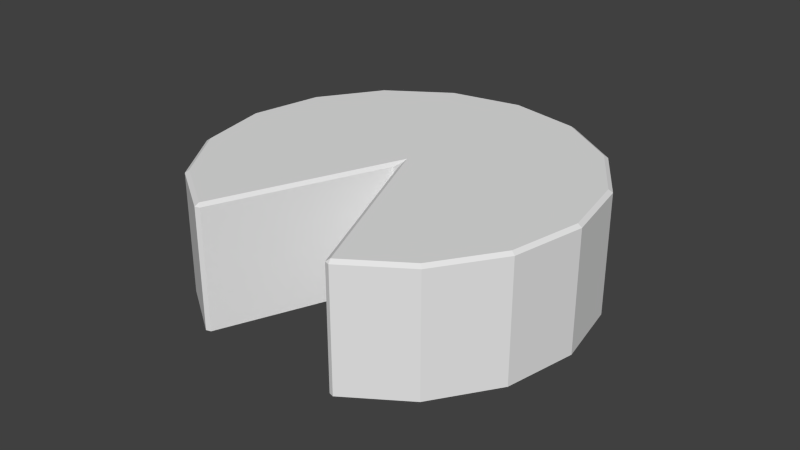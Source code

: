 # Source: Cheese_A.blend  (saved by Blender 2.76.0; exported with 4.5.12 LTS)
import bpy
from mathutils import Matrix  # noqa: F401  (used for matrix-valued properties, if any)

bpy.ops.wm.read_factory_settings(use_empty=True)
scene = bpy.context.scene
scene.name = 'Scene'

# ---- collections
col_collection_1 = bpy.data.collections.new('Collection 1'); scene.collection.children.link(col_collection_1)

# ---- world
world_world = bpy.data.worlds.new('World'); scene.world = world_world
world_world.color = (0.05088, 0.05088, 0.05088)
world_world.use_sun_shadow = False
world_world.sun_shadow_jitter_overblur = 0.0
world_world.cycles.sampling_method = 'MANUAL'
world_world.cycles.sample_map_resolution = 256

# ---- meshes
me_cylinder = bpy.data.meshes.new('Cylinder')
me_cylinder.from_pydata([(0.1909, 0.9596, 0.07), (0.1951, 0.9808, 0.09121), (0.1951, 0.9808, 0.9788), (0.1909, 0.9596, 1.0), (0.5556, 0.8315, 0.09121), (0.5436, 0.8135, 0.07), (0.5436, 0.8135, 1.0), (0.5556, 0.8315, 0.9788), (0.8315, 0.5556, 0.09121), (0.8135, 0.5436, 0.07), (0.8135, 0.5436, 1.0), (0.8315, 0.5556, 0.9788), (0.9808, 0.1951, 0.09121), (0.9596, 0.1909, 0.07), (0.9596, 0.1909, 1.0), (0.9808, 0.1951, 0.9788), (0.9808, -0.1951, 0.09121), (0.9596, -0.1909, 0.07), (0.9596, -0.1909, 1.0), (0.9808, -0.1951, 0.9788), (0.8315, -0.5556, 0.09121), (0.8135, -0.5436, 0.07), (0.8135, -0.5436, 1.0), (0.8315, -0.5556, 0.9788), (0.5556, -0.8315, 0.09121), (0.5436, -0.8135, 0.07), (0.5436, -0.8135, 1.0), (0.5556, -0.8315, 0.9788), (0.2109, -0.9513, 0.07), (0.2147, -0.9727, 0.09121), (0.191, -0.96, 0.09121), (0.2109, -0.9513, 1.0), (0.191, -0.96, 0.9788), (0.2147, -0.9727, 0.9788), (-0.5438, -0.8138, 0.09121), (-0.5706, -0.8165, 0.09121), (-0.5588, -0.7982, 0.07), (-0.5438, -0.8138, 0.9788), (-0.5588, -0.7982, 1.0), (-0.5706, -0.8165, 0.9788), (-0.8315, -0.5556, 0.09121), (-0.8135, -0.5436, 0.07), (-0.8135, -0.5436, 1.0), (-0.8315, -0.5556, 0.9788), (-0.9808, -0.1951, 0.09121), (-0.9596, -0.1909, 0.07), (-0.9596, -0.1909, 1.0), (-0.9808, -0.1951, 0.9788), (-0.9808, 0.1951, 0.09121), (-0.9596, 0.1909, 0.07), (-0.9596, 0.1909, 1.0), (-0.9808, 0.1951, 0.9788), (-0.8315, 0.5556, 0.09121), (-0.8135, 0.5436, 0.07), (-0.8135, 0.5436, 1.0), (-0.8315, 0.5556, 0.9788), (-0.5556, 0.8315, 0.09121), (-0.5436, 0.8135, 0.07), (-0.5436, 0.8135, 1.0), (-0.5556, 0.8315, 0.9788), (-0.1951, 0.9808, 0.09121), (-0.1909, 0.9596, 0.07), (-0.1909, 0.9596, 1.0), (-0.1951, 0.9808, 0.9788), (0.01081, 0.05437, 1.0), (0.01081, 0.05437, 0.07), (-0.01919, -0.02873, 0.9788), (0.00674, -0.03388, 0.9788), (0.006295, 0.03165, 0.9911), (0.00674, -0.03388, 0.09121), (-0.01919, -0.02873, 0.09121), (0.006295, 0.03165, 0.07887)], [], [(0, 5, 65), (5, 9, 65), (9, 13, 65), (13, 17, 65), (17, 21, 65), (21, 25, 65), (25, 28, 65), (36, 41, 65), (41, 45, 65), (45, 49, 65), (49, 53, 65), (53, 57, 65), (57, 61, 65), (60, 63, 2, 1), (61, 0, 65), (6, 3, 64), (59, 63, 60, 56), (55, 59, 56, 52), (51, 55, 52, 48), (47, 51, 48, 44), (43, 47, 44, 40), (30, 69, 71, 65, 28), (27, 33, 29, 24), (23, 27, 24, 20), (19, 23, 20, 16), (15, 19, 16, 12), (11, 15, 12, 8), (7, 11, 8, 4), (10, 6, 64), (14, 10, 64), (18, 14, 64), (22, 18, 64), (26, 22, 64), (31, 26, 64), (42, 38, 64), (39, 43, 40, 35), (37, 66, 68, 64, 38), (46, 42, 64), (50, 46, 64), (54, 50, 64), (58, 54, 64), (62, 58, 64), (3, 62, 64), (28, 29, 30), (31, 32, 33), (34, 35, 36), (37, 38, 39), (1, 4, 5, 0), (7, 2, 3, 6), (4, 8, 9, 5), (11, 7, 6, 10), (8, 12, 13, 9), (15, 11, 10, 14), (12, 16, 17, 13), (19, 15, 14, 18), (16, 20, 21, 17), (23, 19, 18, 22), (20, 24, 25, 21), (27, 23, 22, 26), (24, 29, 28, 25), (33, 27, 26, 31), (32, 30, 29, 33), (39, 35, 34, 37), (35, 40, 41, 36), (43, 39, 38, 42), (40, 44, 45, 41), (47, 43, 42, 46), (44, 48, 49, 45), (51, 47, 46, 50), (48, 52, 53, 49), (55, 51, 50, 54), (52, 56, 57, 53), (59, 55, 54, 58), (56, 60, 61, 57), (63, 59, 58, 62), (60, 1, 0, 61), (2, 63, 62, 3), (31, 64, 68, 67, 32), (30, 32, 67, 69), (36, 65, 71, 70, 34), (2, 7, 4, 1), (66, 67, 68), (69, 70, 71), (66, 70, 69, 67), (34, 70, 66, 37)])
_ca = me_cylinder.color_attributes.new('Col', 'BYTE_COLOR', 'CORNER')
_ca.data.foreach_set('color', [1.0, 0.6038, 0.0, 1.0, 1.0, 0.6038, 0.0, 1.0, 1.0, 0.6038, 0.0, 1.0, 1.0, 0.6038, 0.0, 1.0, 1.0, 0.6038, 0.0, 1.0, 1.0, 0.6038, 0.0, 1.0, 1.0, 0.6038, 0.0, 1.0, 1.0, 0.6038, 0.0, 1.0, 1.0, 0.6038, 0.0, 1.0, 1.0, 0.6038, 0.0, 1.0, 1.0, 0.6038, 0.0, 1.0, 1.0, 0.6038, 0.0, 1.0, 1.0, 0.6038, 0.0, 1.0, 1.0, 0.6038, 0.0, 1.0, 1.0, 0.6038, 0.0, 1.0, 1.0, 0.6038, 0.0, 1.0, 1.0, 0.6038, 0.0, 1.0, 1.0, 0.6038, 0.0, 1.0, 1.0, 0.6038, 0.0, 1.0, 1.0, 0.6038, 0.0, 1.0, 1.0, 0.6038, 0.0, 1.0, 1.0, 0.6038, 0.0, 1.0, 1.0, 0.6038, 0.0, 1.0, 1.0, 0.6038, 0.0, 1.0, 1.0, 0.6038, 0.0, 1.0, 1.0, 0.6038, 0.0, 1.0, 1.0, 0.6038, 0.0, 1.0, 1.0, 0.6038, 0.0, 1.0, 1.0, 0.6038, 0.0, 1.0, 1.0, 0.6038, 0.0, 1.0, 1.0, 0.6038, 0.0, 1.0, 1.0, 0.6038, 0.0, 1.0, 1.0, 0.6038, 0.0, 1.0, 1.0, 0.6038, 0.0, 1.0, 1.0, 0.6038, 0.0, 1.0, 1.0, 0.6038, 0.0, 1.0, 1.0, 0.6038, 0.0, 1.0, 1.0, 0.6038, 0.0, 1.0, 1.0, 0.6038, 0.0, 1.0, 0.107, 0.02732, 0.0, 1.0, 0.107, 0.02732, 0.0, 1.0, 0.107, 0.02732, 0.0, 1.0, 0.107, 0.02732, 0.0, 1.0, 1.0, 0.6038, 0.0, 1.0, 1.0, 0.6038, 0.0, 1.0, 1.0, 0.6038, 0.0, 1.0, 1.0, 0.6038, 0.0, 1.0, 1.0, 0.6038, 0.0, 1.0, 1.0, 0.6038, 0.0, 1.0, 0.1559, 0.0382, 0.0, 1.0, 0.1559, 0.0382, 0.0, 1.0, 0.1559, 0.0382, 0.0, 1.0, 0.1559, 0.0382, 0.0, 1.0, 0.1779, 0.04374, 0.0, 1.0, 0.1779, 0.04374, 0.0, 1.0, 0.1779, 0.04374, 0.0, 1.0, 0.1779, 0.04374, 0.0, 1.0, 0.1946, 0.04667, 0.0, 1.0, 0.1946, 0.04667, 0.0, 1.0, 0.1946, 0.04667, 0.0, 1.0, 0.1946, 0.04667, 0.0, 1.0, 0.2346, 0.05448, 0.0, 1.0, 0.2346, 0.05448, 0.0, 1.0, 0.2346, 0.05448, 0.0, 1.0, 0.2346, 0.05448, 0.0, 1.0, 0.2747, 0.06301, 0.0, 1.0, 0.2747, 0.06301, 0.0, 1.0, 0.2747, 0.06301, 0.0, 1.0, 0.2747, 0.06301, 0.0, 1.0, 0.4793, 0.2918, 0.0, 1.0, 0.4793, 0.2918, 0.0, 1.0, 0.4793, 0.2918, 0.0, 1.0, 0.4793, 0.2918, 0.0, 1.0, 0.4793, 0.2918, 0.0, 1.0, 0.3419, 0.07819, 0.0, 1.0, 0.3419, 0.07819, 0.0, 1.0, 0.3419, 0.07819, 0.0, 1.0, 0.3419, 0.07819, 0.0, 1.0, 0.2747, 0.06301, 0.0, 1.0, 0.2747, 0.06301, 0.0, 1.0, 0.2747, 0.06301, 0.0, 1.0, 0.2747, 0.06301, 0.0, 1.0, 0.2346, 0.05448, 0.0, 1.0, 0.2346, 0.05448, 0.0, 1.0, 0.2346, 0.05448, 0.0, 1.0, 0.2346, 0.05448, 0.0, 1.0, 0.1946, 0.04667, 0.0, 1.0, 0.1946, 0.04667, 0.0, 1.0, 0.1946, 0.04667, 0.0, 1.0, 0.1946, 0.04667, 0.0, 1.0, 0.1779, 0.04374, 0.0, 1.0, 0.1779, 0.04374, 0.0, 1.0, 0.1779, 0.04374, 0.0, 1.0, 0.1779, 0.04374, 0.0, 1.0, 0.1559, 0.0382, 0.0, 1.0, 0.1559, 0.0382, 0.0, 1.0, 0.1559, 0.0382, 0.0, 1.0, 0.1559, 0.0382, 0.0, 1.0, 1.0, 0.6038, 0.0, 1.0, 1.0, 0.6038, 0.0, 1.0, 1.0, 0.6038, 0.0, 1.0, 1.0, 0.6038, 0.0, 1.0, 1.0, 0.6038, 0.0, 1.0, 1.0, 0.6038, 0.0, 1.0, 1.0, 0.6038, 0.0, 1.0, 1.0, 0.6038, 0.0, 1.0, 1.0, 0.6038, 0.0, 1.0, 1.0, 0.6038, 0.0, 1.0, 1.0, 0.6038, 0.0, 1.0, 1.0, 0.6038, 0.0, 1.0, 1.0, 0.6038, 0.0, 1.0, 1.0, 0.6038, 0.0, 1.0, 1.0, 0.6038, 0.0, 1.0, 1.0, 0.6038, 0.0, 1.0, 1.0, 0.6038, 0.0, 1.0, 1.0, 0.6038, 0.0, 1.0, 1.0, 0.6038, 0.0, 1.0, 1.0, 0.6038, 0.0, 1.0, 1.0, 0.6038, 0.0, 1.0, 0.3419, 0.07819, 0.0, 1.0, 0.3419, 0.07819, 0.0, 1.0, 0.3419, 0.07819, 0.0, 1.0, 0.3419, 0.07819, 0.0, 1.0, 0.4793, 0.2918, 0.0, 1.0, 0.4793, 0.2918, 0.0, 1.0, 0.4793, 0.2918, 0.0, 1.0, 0.4793, 0.2918, 0.0, 1.0, 0.4793, 0.2918, 0.0, 1.0, 1.0, 0.6038, 0.0, 1.0, 1.0, 0.6038, 0.0, 1.0, 1.0, 0.6038, 0.0, 1.0, 1.0, 0.6038, 0.0, 1.0, 1.0, 0.6038, 0.0, 1.0, 1.0, 0.6038, 0.0, 1.0, 1.0, 0.6038, 0.0, 1.0, 1.0, 0.6038, 0.0, 1.0, 1.0, 0.6038, 0.0, 1.0, 1.0, 0.6038, 0.0, 1.0, 1.0, 0.6038, 0.0, 1.0, 1.0, 0.6038, 0.0, 1.0, 1.0, 0.6038, 0.0, 1.0, 1.0, 0.6038, 0.0, 1.0, 1.0, 0.6038, 0.0, 1.0, 1.0, 0.6038, 0.0, 1.0, 1.0, 0.6038, 0.0, 1.0, 1.0, 0.6038, 0.0, 1.0, 0.4793, 0.2918, 0.0, 1.0, 0.4793, 0.2918, 0.0, 1.0, 0.4793, 0.2918, 0.0, 1.0, 0.4793, 0.2918, 0.0, 1.0, 0.4793, 0.2918, 0.0, 1.0, 0.4793, 0.2918, 0.0, 1.0, 0.4793, 0.2918, 0.0, 1.0, 0.4793, 0.2918, 0.0, 1.0, 0.4793, 0.2918, 0.0, 1.0, 0.4793, 0.2918, 0.0, 1.0, 0.4793, 0.2918, 0.0, 1.0, 0.4793, 0.2918, 0.0, 1.0, 0.4793, 0.2918, 0.0, 1.0, 0.4793, 0.2918, 0.0, 1.0, 0.4793, 0.2918, 0.0, 1.0, 0.4793, 0.2918, 0.0, 1.0, 0.4793, 0.2918, 0.0, 1.0, 0.4793, 0.2918, 0.0, 1.0, 0.4793, 0.2918, 0.0, 1.0, 0.4793, 0.2918, 0.0, 1.0, 0.4793, 0.2918, 0.0, 1.0, 0.4793, 0.2918, 0.0, 1.0, 0.4793, 0.2918, 0.0, 1.0, 0.4793, 0.2918, 0.0, 1.0, 0.4793, 0.2918, 0.0, 1.0, 0.4793, 0.2918, 0.0, 1.0, 0.4793, 0.2918, 0.0, 1.0, 0.4793, 0.2918, 0.0, 1.0, 0.4793, 0.2918, 0.0, 1.0, 0.4793, 0.2918, 0.0, 1.0, 0.4793, 0.2918, 0.0, 1.0, 0.4793, 0.2918, 0.0, 1.0, 0.4793, 0.2918, 0.0, 1.0, 0.4793, 0.2918, 0.0, 1.0, 0.4793, 0.2918, 0.0, 1.0, 0.4793, 0.2918, 0.0, 1.0, 0.4793, 0.2918, 0.0, 1.0, 0.4793, 0.2918, 0.0, 1.0, 0.4793, 0.2918, 0.0, 1.0, 0.4793, 0.2918, 0.0, 1.0, 0.4793, 0.2918, 0.0, 1.0, 0.4793, 0.2918, 0.0, 1.0, 0.4793, 0.2918, 0.0, 1.0, 0.4793, 0.2918, 0.0, 1.0, 0.4793, 0.2918, 0.0, 1.0, 0.4793, 0.2918, 0.0, 1.0, 0.4793, 0.2918, 0.0, 1.0, 0.4793, 0.2918, 0.0, 1.0, 0.4793, 0.2918, 0.0, 1.0, 0.4793, 0.2918, 0.0, 1.0, 0.4793, 0.2918, 0.0, 1.0, 0.4793, 0.2918, 0.0, 1.0, 0.4793, 0.2918, 0.0, 1.0, 0.4793, 0.2918, 0.0, 1.0, 0.4793, 0.2918, 0.0, 1.0, 0.4793, 0.2918, 0.0, 1.0, 0.4793, 0.2918, 0.0, 1.0, 0.4793, 0.2918, 0.0, 1.0, 0.4793, 0.2918, 0.0, 1.0, 0.4793, 0.2918, 0.0, 1.0, 0.4793, 0.2918, 0.0, 1.0, 0.4793, 0.2918, 0.0, 1.0, 0.4793, 0.2918, 0.0, 1.0, 0.4793, 0.2918, 0.0, 1.0, 0.4793, 0.2918, 0.0, 1.0, 0.4793, 0.2918, 0.0, 1.0, 0.4793, 0.2918, 0.0, 1.0, 0.4793, 0.2918, 0.0, 1.0, 0.4793, 0.2918, 0.0, 1.0, 0.4793, 0.2918, 0.0, 1.0, 0.4793, 0.2918, 0.0, 1.0, 0.4793, 0.2918, 0.0, 1.0, 0.4793, 0.2918, 0.0, 1.0, 0.4793, 0.2918, 0.0, 1.0, 0.4793, 0.2918, 0.0, 1.0, 0.4793, 0.2918, 0.0, 1.0, 0.4793, 0.2918, 0.0, 1.0, 0.4793, 0.2918, 0.0, 1.0, 0.4793, 0.2918, 0.0, 1.0, 0.4793, 0.2918, 0.0, 1.0, 0.4793, 0.2918, 0.0, 1.0, 0.4793, 0.2918, 0.0, 1.0, 0.4793, 0.2918, 0.0, 1.0, 0.4793, 0.2918, 0.0, 1.0, 0.4793, 0.2918, 0.0, 1.0, 0.4793, 0.2918, 0.0, 1.0, 0.4793, 0.2918, 0.0, 1.0, 0.4793, 0.2918, 0.0, 1.0, 0.4793, 0.2918, 0.0, 1.0, 0.4793, 0.2918, 0.0, 1.0, 0.4793, 0.2918, 0.0, 1.0, 0.4793, 0.2918, 0.0, 1.0, 0.4793, 0.2918, 0.0, 1.0, 0.4793, 0.2918, 0.0, 1.0, 0.4793, 0.2918, 0.0, 1.0, 0.4793, 0.2918, 0.0, 1.0, 0.4793, 0.2918, 0.0, 1.0, 0.4793, 0.2918, 0.0, 1.0, 0.4793, 0.2918, 0.0, 1.0, 0.4793, 0.2918, 0.0, 1.0, 0.4793, 0.2918, 0.0, 1.0, 0.4793, 0.2918, 0.0, 1.0, 0.4793, 0.2918, 0.0, 1.0, 0.4793, 0.2918, 0.0, 1.0, 0.4793, 0.2918, 0.0, 1.0, 0.4793, 0.2918, 0.0, 1.0, 0.4793, 0.2918, 0.0, 1.0, 0.4793, 0.2918, 0.0, 1.0, 0.4793, 0.2918, 0.0, 1.0, 0.4793, 0.2918, 0.0, 1.0, 0.4793, 0.2918, 0.0, 1.0, 0.4793, 0.2918, 0.0, 1.0, 0.4793, 0.2918, 0.0, 1.0, 0.4793, 0.2918, 0.0, 1.0, 0.4793, 0.2918, 0.0, 1.0, 0.4793, 0.2918, 0.0, 1.0, 0.4793, 0.2918, 0.0, 1.0, 0.4793, 0.2918, 0.0, 1.0, 0.4793, 0.2918, 0.0, 1.0, 0.4793, 0.2918, 0.0, 1.0, 0.4793, 0.2918, 0.0, 1.0, 0.4793, 0.2918, 0.0, 1.0, 0.4793, 0.2918, 0.0, 1.0, 0.4793, 0.2918, 0.0, 1.0, 0.4793, 0.2918, 0.0, 1.0, 0.4793, 0.2918, 0.0, 1.0, 0.4793, 0.2918, 0.0, 1.0, 0.4793, 0.2918, 0.0, 1.0, 0.4793, 0.2918, 0.0, 1.0, 0.4793, 0.2918, 0.0, 1.0, 0.4793, 0.2918, 0.0, 1.0, 0.4793, 0.2918, 0.0, 1.0, 0.4793, 0.2918, 0.0, 1.0, 0.4793, 0.2918, 0.0, 1.0, 0.4793, 0.2918, 0.0, 1.0, 0.4793, 0.2918, 0.0, 1.0, 0.4793, 0.2918, 0.0, 1.0, 1.0, 1.0, 0.6038, 1.0, 1.0, 1.0, 0.6038, 1.0, 1.0, 1.0, 0.6038, 1.0, 1.0, 1.0, 0.6038, 1.0, 0.4793, 0.2918, 0.0, 1.0, 0.4793, 0.2918, 0.0, 1.0, 0.4793, 0.2918, 0.0, 1.0, 0.4793, 0.2918, 0.0, 1.0, 0.4793, 0.2918, 0.0, 1.0, 0.1329, 0.0331, 0.0, 1.0, 0.1329, 0.0331, 0.0, 1.0, 0.1329, 0.0331, 0.0, 1.0, 0.1329, 0.0331, 0.0, 1.0, 0.3813, 0.2346, 0.0, 1.0, 0.3813, 0.2346, 0.0, 1.0, 0.3813, 0.2346, 0.0, 1.0, 0.3813, 0.2346, 0.0, 1.0, 0.3813, 0.2346, 0.0, 1.0, 0.3813, 0.2346, 0.0, 1.0, 0.3813, 0.2346, 0.0, 1.0, 0.3813, 0.2346, 0.0, 1.0, 0.3813, 0.2346, 0.0, 1.0, 0.3813, 0.2346, 0.0, 1.0, 1.0, 1.0, 0.6038, 1.0, 1.0, 1.0, 0.6038, 1.0, 1.0, 1.0, 0.6038, 1.0, 1.0, 1.0, 0.6038, 1.0])
me_cylinder.use_remesh_preserve_volume = False
me_cylinder.use_remesh_preserve_attributes = False
me_cylinder.use_mirror_vertex_groups = False
me_cylinder.use_paint_bone_selection = False
me_cylinder.use_paint_mask = True
me_cylinder.update()

# ---- objects
ob_cylinder = bpy.data.objects.new('Cylinder', me_cylinder)

# ---- transforms, parenting, visibility, modifiers, constraints
ob_cylinder.location = (0.0, 0.0, 0.0553)
ob_cylinder.rotation_euler = (0.0, -0.0, 0.192)
ob_cylinder.scale = (0.2935, 0.2935, 0.21)
ob_cylinder.lineart.crease_threshold = 0.0

# ---- collection membership
col_collection_1.objects.link(ob_cylinder)

# ---- scene / render settings (as saved in the file)
scene.frame_start = 1; scene.frame_end = 250; scene.frame_set(1)
scene.render.engine = 'BLENDER_EEVEE_NEXT'
scene.render.resolution_percentage = 50
scene.render.dither_intensity = 0.0
scene.cycles.use_denoising = False
scene.cycles.samples = 10
scene.cycles.sampling_pattern = 'TABULATED_SOBOL'
scene.cycles.light_sampling_threshold = 0.0
scene.cycles.use_adaptive_sampling = False
scene.cycles.use_light_tree = False
scene.cycles.blur_glossy = 0.0
scene.cycles.pixel_filter_type = 'GAUSSIAN'
scene.cycles.sample_clamp_indirect = 0.0
scene.view_settings.view_transform = 'Standard'
bpy.context.view_layer.update()

# ---- added for rendering (the .blend has no active camera and no usable light): camera, sun
cam_auto = bpy.data.cameras.new('AutoCamera')
cam_auto.lens = 50.0
cam_auto.sensor_width = 36.0
cam_auto.clip_end = 1000.0
ob_auto_camera = bpy.data.objects.new('AutoCamera', cam_auto)
scene.collection.objects.link(ob_auto_camera)
ob_auto_camera.location = (0.899428, -1.07842, 0.887375)
ob_auto_camera.rotation_euler = (1.09748, -7.21219e-08, 0.694738)
scene.camera = ob_auto_camera
light_auto_sun = bpy.data.lights.new('AutoSun', 'SUN')
light_auto_sun.energy = 3.0
light_auto_sun.angle = 0.0523599
ob_auto_sun = bpy.data.objects.new('AutoSun', light_auto_sun)
scene.collection.objects.link(ob_auto_sun)
ob_auto_sun.rotation_euler = (0.872665, 0.174533, 0.523599)
bpy.context.view_layer.update()

